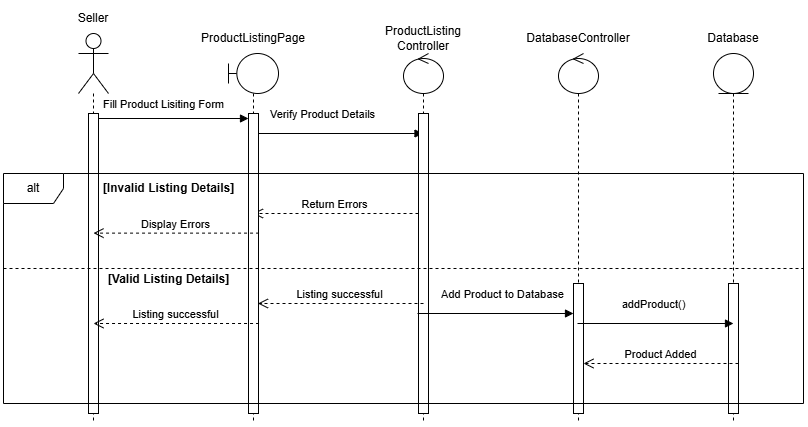

The diagram above was exported from draw.io. Its source (the exported page's mxGraphModel, read from the mxfile embedded in the PNG):
<mxGraphModel dx="1723" dy="18" grid="1" gridSize="10" guides="1" tooltips="1" connect="1" arrows="1" fold="1" page="1" pageScale="1" pageWidth="827" pageHeight="1169" math="0" shadow="0">
  <root>
    <mxCell id="0" />
    <mxCell id="1" parent="0" />
    <mxCell id="oGrE7AWPp5cDez47FTKj-423" value="Verify Product Details" style="html=1;verticalAlign=bottom;endArrow=block;curved=0;rounded=0;" edge="1" parent="1" target="oGrE7AWPp5cDez47FTKj-431">
      <mxGeometry x="-0.2024" y="10" width="80" relative="1" as="geometry">
        <mxPoint x="84.00153846153856" y="1540" as="sourcePoint" />
        <mxPoint x="424.53999999999996" y="1540" as="targetPoint" />
        <mxPoint as="offset" />
      </mxGeometry>
    </mxCell>
    <mxCell id="oGrE7AWPp5cDez47FTKj-424" value="" style="shape=umlLifeline;perimeter=lifelinePerimeter;whiteSpace=wrap;html=1;container=1;dropTarget=0;collapsible=0;recursiveResize=0;outlineConnect=0;portConstraint=eastwest;newEdgeStyle={&quot;curved&quot;:0,&quot;rounded&quot;:0};size=0;" vertex="1" parent="1">
      <mxGeometry x="-130" y="1500" width="100" height="330" as="geometry" />
    </mxCell>
    <mxCell id="oGrE7AWPp5cDez47FTKj-425" value="" style="html=1;points=[[0,0,0,0,5],[0,1,0,0,-5],[1,0,0,0,5],[1,1,0,0,-5]];perimeter=orthogonalPerimeter;outlineConnect=0;targetShapes=umlLifeline;portConstraint=eastwest;newEdgeStyle={&quot;curved&quot;:0,&quot;rounded&quot;:0};" vertex="1" parent="oGrE7AWPp5cDez47FTKj-424">
      <mxGeometry x="45" y="20" width="10" height="300" as="geometry" />
    </mxCell>
    <mxCell id="oGrE7AWPp5cDez47FTKj-426" value="Return Errors" style="html=1;verticalAlign=bottom;endArrow=open;dashed=1;endSize=8;curved=0;rounded=0;" edge="1" parent="1" source="oGrE7AWPp5cDez47FTKj-432">
      <mxGeometry relative="1" as="geometry">
        <mxPoint x="260" y="1620" as="sourcePoint" />
        <mxPoint x="79.46153846153857" y="1620" as="targetPoint" />
      </mxGeometry>
    </mxCell>
    <mxCell id="oGrE7AWPp5cDez47FTKj-427" value="" style="shape=umlActor;verticalLabelPosition=bottom;verticalAlign=top;html=1;outlineConnect=0;" vertex="1" parent="1">
      <mxGeometry x="-95" y="1440" width="30" height="60" as="geometry" />
    </mxCell>
    <mxCell id="oGrE7AWPp5cDez47FTKj-428" value="ProductListingPage" style="text;html=1;align=center;verticalAlign=middle;whiteSpace=wrap;rounded=0;" vertex="1" parent="1">
      <mxGeometry x="50" y="1430" width="60" height="30" as="geometry" />
    </mxCell>
    <mxCell id="oGrE7AWPp5cDez47FTKj-429" value="" style="shape=umlLifeline;perimeter=lifelinePerimeter;whiteSpace=wrap;html=1;container=1;dropTarget=0;collapsible=0;recursiveResize=0;outlineConnect=0;portConstraint=eastwest;newEdgeStyle={&quot;curved&quot;:0,&quot;rounded&quot;:0};participant=umlBoundary;" vertex="1" parent="1">
      <mxGeometry x="55" y="1460" width="50" height="370" as="geometry" />
    </mxCell>
    <mxCell id="oGrE7AWPp5cDez47FTKj-430" value="" style="html=1;points=[[0,0,0,0,5],[0,1,0,0,-5],[1,0,0,0,5],[1,1,0,0,-5]];perimeter=orthogonalPerimeter;outlineConnect=0;targetShapes=umlLifeline;portConstraint=eastwest;newEdgeStyle={&quot;curved&quot;:0,&quot;rounded&quot;:0};" vertex="1" parent="oGrE7AWPp5cDez47FTKj-429">
      <mxGeometry x="20" y="60" width="10" height="300" as="geometry" />
    </mxCell>
    <mxCell id="oGrE7AWPp5cDez47FTKj-431" value="" style="shape=umlLifeline;perimeter=lifelinePerimeter;whiteSpace=wrap;html=1;container=1;dropTarget=0;collapsible=0;recursiveResize=0;outlineConnect=0;portConstraint=eastwest;newEdgeStyle={&quot;curved&quot;:0,&quot;rounded&quot;:0};participant=umlControl;" vertex="1" parent="1">
      <mxGeometry x="230" y="1460" width="40" height="370" as="geometry" />
    </mxCell>
    <mxCell id="oGrE7AWPp5cDez47FTKj-432" value="" style="html=1;points=[[0,0,0,0,5],[0,1,0,0,-5],[1,0,0,0,5],[1,1,0,0,-5]];perimeter=orthogonalPerimeter;outlineConnect=0;targetShapes=umlLifeline;portConstraint=eastwest;newEdgeStyle={&quot;curved&quot;:0,&quot;rounded&quot;:0};" vertex="1" parent="oGrE7AWPp5cDez47FTKj-431">
      <mxGeometry x="15" y="60" width="10" height="300" as="geometry" />
    </mxCell>
    <mxCell id="oGrE7AWPp5cDez47FTKj-433" value="" style="shape=umlLifeline;perimeter=lifelinePerimeter;whiteSpace=wrap;html=1;container=1;dropTarget=0;collapsible=0;recursiveResize=0;outlineConnect=0;portConstraint=eastwest;newEdgeStyle={&quot;curved&quot;:0,&quot;rounded&quot;:0};participant=umlControl;" vertex="1" parent="1">
      <mxGeometry x="385" y="1460" width="40" height="370" as="geometry" />
    </mxCell>
    <mxCell id="oGrE7AWPp5cDez47FTKj-434" value="" style="html=1;points=[[0,0,0,0,5],[0,1,0,0,-5],[1,0,0,0,5],[1,1,0,0,-5]];perimeter=orthogonalPerimeter;outlineConnect=0;targetShapes=umlLifeline;portConstraint=eastwest;newEdgeStyle={&quot;curved&quot;:0,&quot;rounded&quot;:0};" vertex="1" parent="oGrE7AWPp5cDez47FTKj-433">
      <mxGeometry x="15" y="230" width="10" height="130" as="geometry" />
    </mxCell>
    <mxCell id="oGrE7AWPp5cDez47FTKj-435" value="" style="shape=umlLifeline;perimeter=lifelinePerimeter;whiteSpace=wrap;html=1;container=1;dropTarget=0;collapsible=0;recursiveResize=0;outlineConnect=0;portConstraint=eastwest;newEdgeStyle={&quot;curved&quot;:0,&quot;rounded&quot;:0};participant=umlEntity;" vertex="1" parent="1">
      <mxGeometry x="540" y="1460" width="40" height="370" as="geometry" />
    </mxCell>
    <mxCell id="oGrE7AWPp5cDez47FTKj-436" value="" style="html=1;points=[[0,0,0,0,5],[0,1,0,0,-5],[1,0,0,0,5],[1,1,0,0,-5]];perimeter=orthogonalPerimeter;outlineConnect=0;targetShapes=umlLifeline;portConstraint=eastwest;newEdgeStyle={&quot;curved&quot;:0,&quot;rounded&quot;:0};" vertex="1" parent="oGrE7AWPp5cDez47FTKj-435">
      <mxGeometry x="15" y="230" width="10" height="130" as="geometry" />
    </mxCell>
    <mxCell id="oGrE7AWPp5cDez47FTKj-437" value="Database" style="text;html=1;align=center;verticalAlign=middle;whiteSpace=wrap;rounded=0;" vertex="1" parent="1">
      <mxGeometry x="530" y="1430" width="60" height="30" as="geometry" />
    </mxCell>
    <mxCell id="oGrE7AWPp5cDez47FTKj-438" value="ProductListing&lt;div&gt;Controller&lt;/div&gt;" style="text;html=1;align=center;verticalAlign=middle;whiteSpace=wrap;rounded=0;" vertex="1" parent="1">
      <mxGeometry x="220" y="1430" width="60" height="30" as="geometry" />
    </mxCell>
    <mxCell id="oGrE7AWPp5cDez47FTKj-439" value="DatabaseController" style="text;html=1;align=center;verticalAlign=middle;whiteSpace=wrap;rounded=0;" vertex="1" parent="1">
      <mxGeometry x="375" y="1430" width="60" height="30" as="geometry" />
    </mxCell>
    <mxCell id="oGrE7AWPp5cDez47FTKj-440" value="Fill Product Lisiting Form" style="html=1;verticalAlign=bottom;endArrow=block;curved=0;rounded=0;entryX=0;entryY=0;entryDx=0;entryDy=5;entryPerimeter=0;" edge="1" parent="1" source="oGrE7AWPp5cDez47FTKj-425" target="oGrE7AWPp5cDez47FTKj-430">
      <mxGeometry x="-0.1333" y="5" width="80" relative="1" as="geometry">
        <mxPoint x="-55.53846153846143" y="1380" as="sourcePoint" />
        <mxPoint x="285" y="1380" as="targetPoint" />
        <mxPoint as="offset" />
      </mxGeometry>
    </mxCell>
    <mxCell id="oGrE7AWPp5cDez47FTKj-441" value="alt" style="shape=umlFrame;whiteSpace=wrap;html=1;pointerEvents=0;" vertex="1" parent="1">
      <mxGeometry x="-170" y="1580" width="800" height="230" as="geometry" />
    </mxCell>
    <mxCell id="oGrE7AWPp5cDez47FTKj-442" value="Display Errors" style="html=1;verticalAlign=bottom;endArrow=open;dashed=1;endSize=8;curved=0;rounded=0;" edge="1" parent="1">
      <mxGeometry relative="1" as="geometry">
        <mxPoint x="85.53999999999999" y="1639.62" as="sourcePoint" />
        <mxPoint x="-79.99846153846144" y="1639.62" as="targetPoint" />
      </mxGeometry>
    </mxCell>
    <mxCell id="oGrE7AWPp5cDez47FTKj-443" value="Listing successful" style="html=1;verticalAlign=bottom;endArrow=open;dashed=1;endSize=8;curved=0;rounded=0;" edge="1" parent="1">
      <mxGeometry relative="1" as="geometry">
        <mxPoint x="85.53999999999999" y="1730" as="sourcePoint" />
        <mxPoint x="-79.99846153846144" y="1730" as="targetPoint" />
      </mxGeometry>
    </mxCell>
    <mxCell id="oGrE7AWPp5cDez47FTKj-444" value="Listing successful" style="html=1;verticalAlign=bottom;endArrow=open;dashed=1;endSize=8;curved=0;rounded=0;" edge="1" parent="1">
      <mxGeometry relative="1" as="geometry">
        <mxPoint x="250" y="1710" as="sourcePoint" />
        <mxPoint x="84.46153846153857" y="1710" as="targetPoint" />
      </mxGeometry>
    </mxCell>
    <mxCell id="oGrE7AWPp5cDez47FTKj-445" value="Add Product to Database" style="html=1;verticalAlign=bottom;endArrow=block;curved=0;rounded=0;" edge="1" parent="1">
      <mxGeometry x="0.1026" y="10" width="80" relative="1" as="geometry">
        <mxPoint x="244.00153846153856" y="1720" as="sourcePoint" />
        <mxPoint x="400" y="1720" as="targetPoint" />
        <mxPoint as="offset" />
      </mxGeometry>
    </mxCell>
    <mxCell id="oGrE7AWPp5cDez47FTKj-446" value="addProduct()" style="html=1;verticalAlign=bottom;endArrow=block;curved=0;rounded=0;" edge="1" parent="1">
      <mxGeometry x="-0.0257" y="10" width="80" relative="1" as="geometry">
        <mxPoint x="404.00153846153853" y="1730" as="sourcePoint" />
        <mxPoint x="560" y="1730" as="targetPoint" />
        <mxPoint as="offset" />
      </mxGeometry>
    </mxCell>
    <mxCell id="oGrE7AWPp5cDez47FTKj-447" value="Product Added" style="html=1;verticalAlign=bottom;endArrow=open;dashed=1;endSize=8;curved=0;rounded=0;" edge="1" parent="1">
      <mxGeometry relative="1" as="geometry">
        <mxPoint x="565" y="1770" as="sourcePoint" />
        <mxPoint x="410" y="1770" as="targetPoint" />
      </mxGeometry>
    </mxCell>
    <mxCell id="oGrE7AWPp5cDez47FTKj-448" value="" style="line;strokeWidth=1;fillColor=none;align=left;verticalAlign=middle;spacingTop=-1;spacingLeft=3;spacingRight=3;rotatable=0;labelPosition=right;points=[];portConstraint=eastwest;strokeColor=inherit;dashed=1;" vertex="1" parent="1">
      <mxGeometry x="-170" y="1671" width="800" height="8" as="geometry" />
    </mxCell>
    <mxCell id="oGrE7AWPp5cDez47FTKj-449" value="&lt;b&gt;[Invalid Listing Details]&lt;/b&gt;" style="text;html=1;align=center;verticalAlign=middle;resizable=0;points=[];autosize=1;strokeColor=none;fillColor=none;" vertex="1" parent="1">
      <mxGeometry x="-80" y="1580" width="150" height="30" as="geometry" />
    </mxCell>
    <mxCell id="oGrE7AWPp5cDez47FTKj-450" value="&lt;b&gt;[Valid Listing Details]&lt;/b&gt;" style="text;html=1;align=center;verticalAlign=middle;resizable=0;points=[];autosize=1;strokeColor=none;fillColor=none;" vertex="1" parent="1">
      <mxGeometry x="-75" y="1671" width="140" height="30" as="geometry" />
    </mxCell>
    <mxCell id="oGrE7AWPp5cDez47FTKj-451" value="Seller" style="text;html=1;align=center;verticalAlign=middle;whiteSpace=wrap;rounded=0;" vertex="1" parent="1">
      <mxGeometry x="-110" y="1410" width="60" height="30" as="geometry" />
    </mxCell>
  </root>
</mxGraphModel>